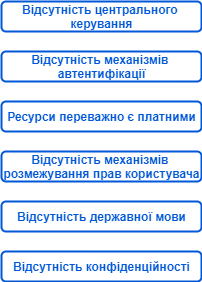

The diagram above was exported from draw.io. Its source (the exported page's mxGraphModel, read from the mxfile embedded in the PNG):
<mxGraphModel dx="423" dy="415" grid="1" gridSize="10" guides="1" tooltips="1" connect="1" arrows="1" fold="1" page="1" pageScale="1" pageWidth="827" pageHeight="1169" math="0" shadow="0">
  <root>
    <mxCell id="0" />
    <mxCell id="1" parent="0" />
    <mxCell id="6dFbDOoClbuRrvpC2gxF-1" value="Відсутність державної мови" style="dashed=0;html=1;rounded=1;strokeColor=#0057D8;fontSize=12;align=center;fontStyle=1;strokeWidth=2;fontColor=#0057D8" parent="1" vertex="1">
      <mxGeometry x="280" y="250" width="200" height="30" as="geometry" />
    </mxCell>
    <mxCell id="6dFbDOoClbuRrvpC2gxF-2" value="Відсутність конфіденційності" style="dashed=0;html=1;rounded=1;strokeColor=#0057D8;fontSize=12;align=center;fontStyle=1;strokeWidth=2;fontColor=#0057D8" parent="1" vertex="1">
      <mxGeometry x="280" y="300" width="200" height="30" as="geometry" />
    </mxCell>
    <mxCell id="6dFbDOoClbuRrvpC2gxF-3" value="Ресурси переважно є платними" style="dashed=0;html=1;rounded=1;strokeColor=#0057D8;fontSize=12;align=center;fontStyle=1;strokeWidth=2;fontColor=#0057D8" parent="1" vertex="1">
      <mxGeometry x="280" y="150" width="200" height="30" as="geometry" />
    </mxCell>
    <mxCell id="6dFbDOoClbuRrvpC2gxF-4" value="Відсутність центрального &lt;br&gt;керування" style="dashed=0;html=1;rounded=1;strokeColor=#0057D8;fontSize=12;align=center;fontStyle=1;strokeWidth=2;fontColor=#0057D8" parent="1" vertex="1">
      <mxGeometry x="280" y="50" width="200" height="30" as="geometry" />
    </mxCell>
    <mxCell id="6dFbDOoClbuRrvpC2gxF-5" value="Відсутність механізмів &lt;br&gt;автентифікації" style="dashed=0;html=1;rounded=1;strokeColor=#0057D8;fontSize=12;align=center;fontStyle=1;strokeWidth=2;fontColor=#0057D8" parent="1" vertex="1">
      <mxGeometry x="280" y="100" width="200" height="30" as="geometry" />
    </mxCell>
    <mxCell id="6dFbDOoClbuRrvpC2gxF-6" value="Відсутність механізмів &lt;br&gt;розмежування прав користувача" style="dashed=0;html=1;rounded=1;strokeColor=#0057D8;fontSize=12;align=center;fontStyle=1;strokeWidth=2;fontColor=#0057D8" parent="1" vertex="1">
      <mxGeometry x="280" y="200" width="200" height="30" as="geometry" />
    </mxCell>
  </root>
</mxGraphModel>